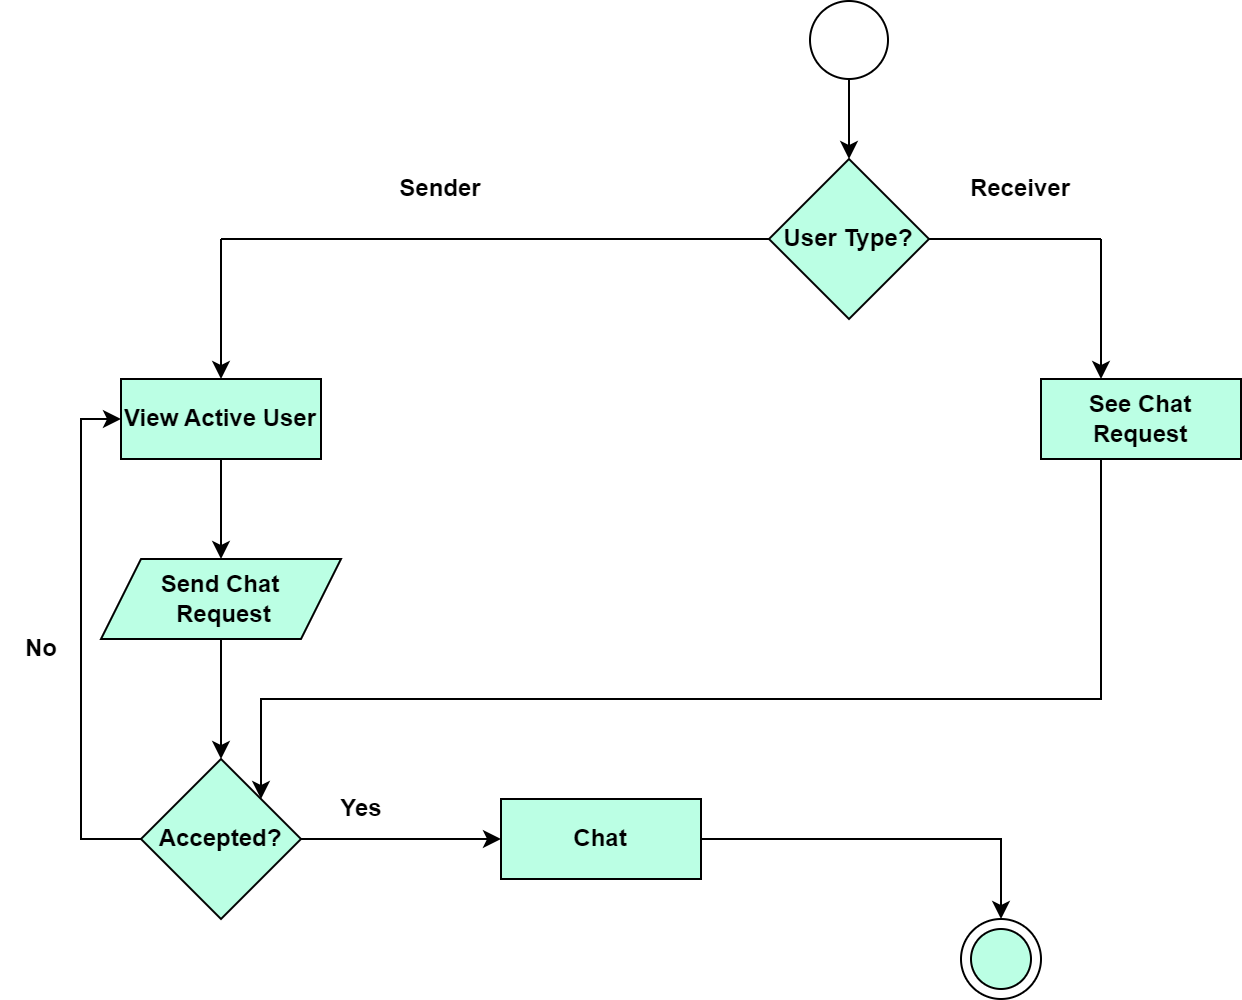

The diagram above was exported from draw.io. Its source (the exported page's mxGraphModel, read from the mxfile embedded in the PNG):
<mxGraphModel dx="1900" dy="523" grid="1" gridSize="10" guides="1" tooltips="1" connect="1" arrows="1" fold="1" page="1" pageScale="1" pageWidth="850" pageHeight="1100" math="0" shadow="0">
  <root>
    <mxCell id="0" />
    <mxCell id="1" parent="0" />
    <mxCell id="YS2zDKIqRwJyHkSPf9g8-1" value="" style="ellipse;whiteSpace=wrap;html=1;aspect=fixed;" parent="1" vertex="1">
      <mxGeometry x="394.5" y="571" width="39" height="39" as="geometry" />
    </mxCell>
    <mxCell id="YS2zDKIqRwJyHkSPf9g8-2" value="" style="endArrow=classic;html=1;rounded=0;exitX=0.5;exitY=1;exitDx=0;exitDy=0;" parent="1" source="YS2zDKIqRwJyHkSPf9g8-1" edge="1">
      <mxGeometry width="50" height="50" relative="1" as="geometry">
        <mxPoint x="400" y="530" as="sourcePoint" />
        <mxPoint x="414" y="650" as="targetPoint" />
      </mxGeometry>
    </mxCell>
    <mxCell id="YS2zDKIqRwJyHkSPf9g8-3" value="User Type?" style="rhombus;whiteSpace=wrap;html=1;fontStyle=1;fillColor=#BBFFE4;" parent="1" vertex="1">
      <mxGeometry x="374" y="650" width="80" height="80" as="geometry" />
    </mxCell>
    <mxCell id="YS2zDKIqRwJyHkSPf9g8-4" value="" style="endArrow=none;html=1;rounded=0;exitX=1;exitY=0.5;exitDx=0;exitDy=0;" parent="1" source="YS2zDKIqRwJyHkSPf9g8-3" edge="1">
      <mxGeometry width="50" height="50" relative="1" as="geometry">
        <mxPoint x="400" y="830" as="sourcePoint" />
        <mxPoint x="540" y="690" as="targetPoint" />
      </mxGeometry>
    </mxCell>
    <mxCell id="YS2zDKIqRwJyHkSPf9g8-5" value="" style="endArrow=none;html=1;rounded=0;exitX=0;exitY=0.5;exitDx=0;exitDy=0;" parent="1" source="YS2zDKIqRwJyHkSPf9g8-3" edge="1">
      <mxGeometry width="50" height="50" relative="1" as="geometry">
        <mxPoint x="400" y="830" as="sourcePoint" />
        <mxPoint x="100" y="690" as="targetPoint" />
      </mxGeometry>
    </mxCell>
    <mxCell id="YS2zDKIqRwJyHkSPf9g8-6" value="" style="endArrow=classic;html=1;rounded=0;" parent="1" edge="1">
      <mxGeometry width="50" height="50" relative="1" as="geometry">
        <mxPoint x="100" y="690" as="sourcePoint" />
        <mxPoint x="100" y="760" as="targetPoint" />
      </mxGeometry>
    </mxCell>
    <mxCell id="YS2zDKIqRwJyHkSPf9g8-7" value="" style="endArrow=classic;html=1;rounded=0;" parent="1" edge="1">
      <mxGeometry width="50" height="50" relative="1" as="geometry">
        <mxPoint x="540" y="690" as="sourcePoint" />
        <mxPoint x="540" y="760" as="targetPoint" />
      </mxGeometry>
    </mxCell>
    <mxCell id="YS2zDKIqRwJyHkSPf9g8-8" value="Sender" style="text;html=1;strokeColor=none;fillColor=none;align=center;verticalAlign=middle;whiteSpace=wrap;rounded=0;fontStyle=1" parent="1" vertex="1">
      <mxGeometry x="180" y="650" width="60" height="30" as="geometry" />
    </mxCell>
    <mxCell id="YS2zDKIqRwJyHkSPf9g8-9" value="Receiver" style="text;html=1;strokeColor=none;fillColor=none;align=center;verticalAlign=middle;whiteSpace=wrap;rounded=0;fontStyle=1" parent="1" vertex="1">
      <mxGeometry x="470" y="650" width="60" height="30" as="geometry" />
    </mxCell>
    <mxCell id="YS2zDKIqRwJyHkSPf9g8-10" style="edgeStyle=orthogonalEdgeStyle;rounded=0;orthogonalLoop=1;jettySize=auto;html=1;exitX=0.5;exitY=1;exitDx=0;exitDy=0;entryX=1;entryY=0;entryDx=0;entryDy=0;" parent="1" source="YS2zDKIqRwJyHkSPf9g8-11" target="YS2zDKIqRwJyHkSPf9g8-18" edge="1">
      <mxGeometry relative="1" as="geometry">
        <Array as="points">
          <mxPoint x="540" y="800" />
          <mxPoint x="540" y="920" />
          <mxPoint x="120" y="920" />
        </Array>
      </mxGeometry>
    </mxCell>
    <mxCell id="YS2zDKIqRwJyHkSPf9g8-11" value="See Chat Request" style="rounded=0;whiteSpace=wrap;html=1;fontSize=12;fontStyle=1;fillColor=#BBFFE4;" parent="1" vertex="1">
      <mxGeometry x="510" y="760" width="100" height="40" as="geometry" />
    </mxCell>
    <mxCell id="YS2zDKIqRwJyHkSPf9g8-12" style="edgeStyle=orthogonalEdgeStyle;rounded=0;orthogonalLoop=1;jettySize=auto;html=1;exitX=0.5;exitY=1;exitDx=0;exitDy=0;entryX=0.5;entryY=0;entryDx=0;entryDy=0;" parent="1" source="YS2zDKIqRwJyHkSPf9g8-13" target="YS2zDKIqRwJyHkSPf9g8-15" edge="1">
      <mxGeometry relative="1" as="geometry" />
    </mxCell>
    <mxCell id="YS2zDKIqRwJyHkSPf9g8-13" value="View Active User" style="rounded=0;whiteSpace=wrap;html=1;fontSize=12;fontStyle=1;fillColor=#BBFFE4;" parent="1" vertex="1">
      <mxGeometry x="50" y="760" width="100" height="40" as="geometry" />
    </mxCell>
    <mxCell id="YS2zDKIqRwJyHkSPf9g8-14" style="edgeStyle=orthogonalEdgeStyle;rounded=0;orthogonalLoop=1;jettySize=auto;html=1;exitX=0.5;exitY=1;exitDx=0;exitDy=0;entryX=0.5;entryY=0;entryDx=0;entryDy=0;" parent="1" source="YS2zDKIqRwJyHkSPf9g8-15" target="YS2zDKIqRwJyHkSPf9g8-18" edge="1">
      <mxGeometry relative="1" as="geometry" />
    </mxCell>
    <mxCell id="YS2zDKIqRwJyHkSPf9g8-15" value="Send Chat&lt;br&gt;&amp;nbsp;Request" style="shape=parallelogram;perimeter=parallelogramPerimeter;whiteSpace=wrap;html=1;fixedSize=1;fontStyle=1;fillColor=#BBFFE4;" parent="1" vertex="1">
      <mxGeometry x="40" y="850" width="120" height="40" as="geometry" />
    </mxCell>
    <mxCell id="YS2zDKIqRwJyHkSPf9g8-16" style="edgeStyle=orthogonalEdgeStyle;rounded=0;orthogonalLoop=1;jettySize=auto;html=1;exitX=1;exitY=0.5;exitDx=0;exitDy=0;" parent="1" source="YS2zDKIqRwJyHkSPf9g8-18" target="YS2zDKIqRwJyHkSPf9g8-20" edge="1">
      <mxGeometry relative="1" as="geometry" />
    </mxCell>
    <mxCell id="evICyzX2aYO1jhFsVkyb-1" style="edgeStyle=orthogonalEdgeStyle;rounded=0;orthogonalLoop=1;jettySize=auto;html=1;exitX=0;exitY=0.5;exitDx=0;exitDy=0;entryX=0;entryY=0.5;entryDx=0;entryDy=0;" parent="1" source="YS2zDKIqRwJyHkSPf9g8-18" target="YS2zDKIqRwJyHkSPf9g8-13" edge="1">
      <mxGeometry relative="1" as="geometry" />
    </mxCell>
    <mxCell id="YS2zDKIqRwJyHkSPf9g8-18" value="Accepted?" style="rhombus;whiteSpace=wrap;html=1;fontStyle=1;fillColor=#BBFFE4;" parent="1" vertex="1">
      <mxGeometry x="60" y="950" width="80" height="80" as="geometry" />
    </mxCell>
    <mxCell id="YS2zDKIqRwJyHkSPf9g8-19" style="edgeStyle=orthogonalEdgeStyle;rounded=0;orthogonalLoop=1;jettySize=auto;html=1;exitX=1;exitY=0.5;exitDx=0;exitDy=0;entryX=0.5;entryY=0;entryDx=0;entryDy=0;" parent="1" source="YS2zDKIqRwJyHkSPf9g8-20" target="YS2zDKIqRwJyHkSPf9g8-21" edge="1">
      <mxGeometry relative="1" as="geometry" />
    </mxCell>
    <mxCell id="YS2zDKIqRwJyHkSPf9g8-20" value="Chat" style="rounded=0;whiteSpace=wrap;html=1;fontSize=12;fontStyle=1;fillColor=#BBFFE4;" parent="1" vertex="1">
      <mxGeometry x="240" y="970" width="100" height="40" as="geometry" />
    </mxCell>
    <mxCell id="YS2zDKIqRwJyHkSPf9g8-21" value="" style="ellipse;whiteSpace=wrap;html=1;aspect=fixed;fontSize=10;" parent="1" vertex="1">
      <mxGeometry x="470" y="1030" width="40" height="40" as="geometry" />
    </mxCell>
    <mxCell id="YS2zDKIqRwJyHkSPf9g8-22" value="Yes" style="text;html=1;align=center;verticalAlign=middle;resizable=0;points=[];autosize=1;strokeColor=none;fillColor=none;fontStyle=1" parent="1" vertex="1">
      <mxGeometry x="150" y="960" width="40" height="30" as="geometry" />
    </mxCell>
    <mxCell id="YS2zDKIqRwJyHkSPf9g8-23" value="No" style="text;html=1;align=center;verticalAlign=middle;resizable=0;points=[];autosize=1;strokeColor=none;fillColor=none;fontStyle=1" parent="1" vertex="1">
      <mxGeometry x="-10" y="880" width="40" height="30" as="geometry" />
    </mxCell>
    <mxCell id="ehuc3W2cCdGzZdpm6EgB-1" value="" style="ellipse;whiteSpace=wrap;html=1;aspect=fixed;fontSize=9;fillColor=#BBFFE4;" parent="1" vertex="1">
      <mxGeometry x="475" y="1035" width="30" height="30" as="geometry" />
    </mxCell>
  </root>
</mxGraphModel>